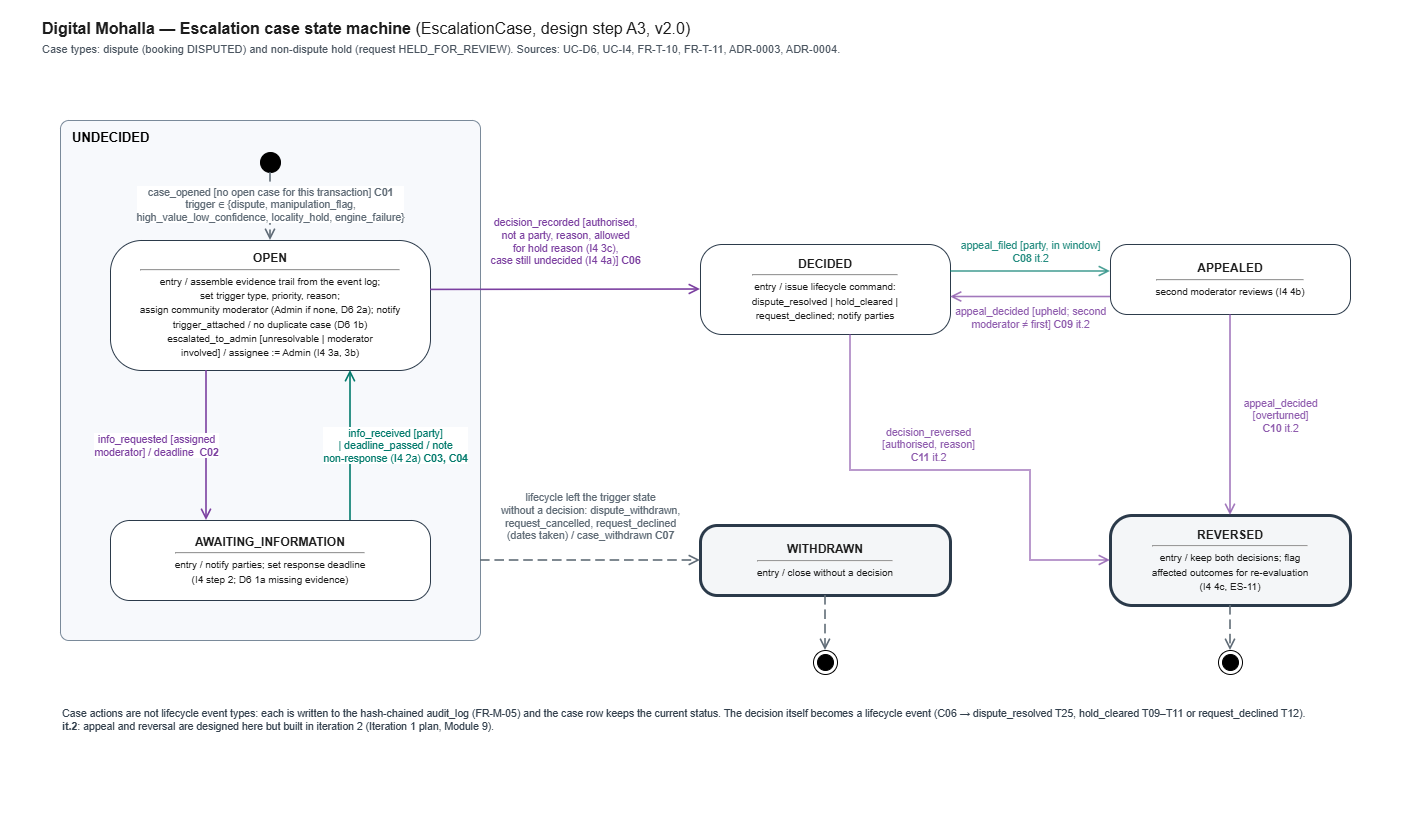

The diagram above was exported from draw.io. Its source (the exported page's mxGraphModel, read from the mxfile embedded in the PNG):
<mxGraphModel dx="1354" dy="816" grid="1" gridSize="10" guides="1" tooltips="1" connect="1" arrows="1" fold="1" page="1" pageScale="1" pageWidth="1420" pageHeight="820" background="#FFFFFF" math="0" shadow="0">
  <root>
    <mxCell id="0" />
    <mxCell id="1" parent="0" />
    <mxCell id="v1" parent="1" style="text;html=1;whiteSpace=wrap;align=left;verticalAlign=top;fontSize=16;fontStyle=0;fontColor=#1d1d1d;spacing=2;overflow=visible;" value="&lt;b&gt;Digital Mohalla &amp;#8212; Escalation case state machine&lt;/b&gt; (EscalationCase, design step A3, v2.0)" vertex="1">
      <mxGeometry height="24" width="1000" x="40" y="12" as="geometry" />
    </mxCell>
    <mxCell id="v2" parent="1" style="text;html=1;whiteSpace=wrap;align=left;verticalAlign=top;fontSize=11;fontStyle=0;fontColor=#4A5560;spacing=2;overflow=visible;" value="Case types: dispute (booking DISPUTED) and non-dispute hold (request HELD_FOR_REVIEW). Sources: UC-D6, UC-I4, FR-T-10, FR-T-11, ADR-0003, ADR-0004." vertex="1">
      <mxGeometry height="20" width="1100" x="40" y="36" as="geometry" />
    </mxCell>
    <mxCell id="UNDECIDED" parent="1" style="rounded=1;arcSize=2;whiteSpace=wrap;html=1;verticalAlign=top;align=left;spacingLeft=10;spacingTop=3;fontStyle=1;fontSize=13;fillColor=#F7F9FC;strokeColor=#7A8A9A;container=1;collapsible=0;recursiveResize=0;" value="UNDECIDED" vertex="1">
      <mxGeometry height="520" width="420" x="60" y="120" as="geometry" />
    </mxCell>
    <mxCell id="c_init" parent="UNDECIDED" style="ellipse;html=1;fillColor=#000000;strokeColor=#000000;" value="" vertex="1">
      <mxGeometry height="20" width="20" x="200" y="32" as="geometry" />
    </mxCell>
    <mxCell id="OPEN" parent="UNDECIDED" style="rounded=1;arcSize=24;whiteSpace=wrap;html=1;fillColor=#FFFFFF;strokeColor=#2B3A4A;fontSize=12;fontColor=#1D1D1D;verticalAlign=middle;" value="&lt;b&gt;OPEN&lt;/b&gt;&lt;hr style='margin:3px 0'&gt;&lt;span style='font-size:10px'&gt;entry / assemble evidence trail from the event log;&lt;br&gt;set trigger type, priority, reason;&lt;br&gt;assign community moderator (Admin if none, D6 2a); notify&lt;br&gt;trigger_attached / no duplicate case (D6 1b)&lt;br&gt;escalated_to_admin [unresolvable | moderator&lt;br&gt;involved] / assignee := Admin (I4 3a, 3b)&lt;/span&gt;" vertex="1">
      <mxGeometry height="130" width="320" x="50" y="120" as="geometry" />
    </mxCell>
    <mxCell id="AWAITING_INFORMATION" parent="UNDECIDED" style="rounded=1;arcSize=24;whiteSpace=wrap;html=1;fillColor=#FFFFFF;strokeColor=#2B3A4A;fontSize=12;fontColor=#1D1D1D;verticalAlign=middle;" value="&lt;b&gt;AWAITING_INFORMATION&lt;/b&gt;&lt;hr style='margin:3px 0'&gt;&lt;span style='font-size:10px'&gt;entry / notify parties; set response deadline&lt;br&gt;(I4 step 2; D6 1a missing evidence)&lt;/span&gt;" vertex="1">
      <mxGeometry height="80" width="320" x="50" y="400" as="geometry" />
    </mxCell>
    <mxCell id="DECIDED" parent="1" style="rounded=1;arcSize=24;whiteSpace=wrap;html=1;fillColor=#FFFFFF;strokeColor=#2B3A4A;fontSize=12;fontColor=#1D1D1D;verticalAlign=middle;" value="&lt;b&gt;DECIDED&lt;/b&gt;&lt;hr style='margin:3px 0'&gt;&lt;span style='font-size:10px'&gt;entry / issue lifecycle command:&lt;br&gt;dispute_resolved | hold_cleared |&lt;br&gt;request_declined; notify parties&lt;/span&gt;" vertex="1">
      <mxGeometry height="90" width="250" x="700" y="244" as="geometry" />
    </mxCell>
    <mxCell id="WITHDRAWN" parent="1" style="rounded=1;arcSize=24;whiteSpace=wrap;html=1;fillColor=#FFFFFF;strokeColor=#2B3A4A;fontSize=12;fontColor=#1D1D1D;verticalAlign=middle;strokeWidth=3;fillColor=#F4F6F8;" value="&lt;b&gt;WITHDRAWN&lt;/b&gt;&lt;hr style='margin:3px 0'&gt;&lt;span style='font-size:10px'&gt;entry / close without a decision&lt;/span&gt;" vertex="1">
      <mxGeometry height="70" width="250" x="700" y="525" as="geometry" />
    </mxCell>
    <mxCell id="APPEALED" parent="1" style="rounded=1;arcSize=24;whiteSpace=wrap;html=1;fillColor=#FFFFFF;strokeColor=#2B3A4A;fontSize=12;fontColor=#1D1D1D;verticalAlign=middle;" value="&lt;b&gt;APPEALED&lt;/b&gt;&lt;hr style='margin:3px 0'&gt;&lt;span style='font-size:10px'&gt;second moderator reviews (I4 4b)&lt;/span&gt;" vertex="1">
      <mxGeometry height="70" width="240" x="1110" y="244" as="geometry" />
    </mxCell>
    <mxCell id="REVERSED" parent="1" style="rounded=1;arcSize=24;whiteSpace=wrap;html=1;fillColor=#FFFFFF;strokeColor=#2B3A4A;fontSize=12;fontColor=#1D1D1D;verticalAlign=middle;strokeWidth=3;fillColor=#F4F6F8;" value="&lt;b&gt;REVERSED&lt;/b&gt;&lt;hr style='margin:3px 0'&gt;&lt;span style='font-size:10px'&gt;entry / keep both decisions; flag&lt;br&gt;affected outcomes for re-evaluation&lt;br&gt;(I4 4c, ES-11)&lt;/span&gt;" vertex="1">
      <mxGeometry height="90" width="240" x="1110" y="515" as="geometry" />
    </mxCell>
    <mxCell id="fin1" parent="1" style="ellipse;html=1;shape=endState;fillColor=#000000;strokeColor=#000000;" value="" vertex="1">
      <mxGeometry height="24" width="24" x="813" y="650" as="geometry" />
    </mxCell>
    <mxCell id="fin2" parent="1" style="ellipse;html=1;shape=endState;fillColor=#000000;strokeColor=#000000;" value="" vertex="1">
      <mxGeometry height="24" width="24" x="1218" y="650" as="geometry" />
    </mxCell>
    <mxCell id="e3" edge="1" parent="1" source="c_init" style="html=1;rounded=0;fontSize=10.5;labelBackgroundColor=#FFFFFF;fontColor=#1d1d1d;endSize=8;strokeColor=#5F6B76;fontColor=#5F6B76;endArrow=open;endFill=0;strokeWidth=1.6;dashed=1;dashPattern=6 3;;exitX=0.5;exitY=1;exitDx=0;exitDy=0;exitPerimeter=0;entryX=0.5;entryY=0;entryDx=0;entryDy=0;entryPerimeter=0" target="OPEN" value="case_opened [no open case for this transaction] &lt;b&gt;C01&lt;/b&gt;&lt;br&gt;trigger &amp;#8712; {dispute, manipulation_flag,&lt;br&gt;high_value_low_confidence, locality_hold, engine_failure}">
      <mxGeometry relative="1" as="geometry">
        <mxPoint y="-2" as="offset" />
      </mxGeometry>
    </mxCell>
    <mxCell id="e4" edge="1" parent="1" source="OPEN" style="html=1;rounded=0;fontSize=10.5;labelBackgroundColor=#FFFFFF;fontColor=#1d1d1d;endSize=8;strokeColor=#7B3FA0;fontColor=#7B3FA0;endArrow=open;endFill=0;strokeWidth=1.6;;exitX=0.3;exitY=1;exitDx=0;exitDy=0;exitPerimeter=0;entryX=0.3;entryY=0;entryDx=0;entryDy=0;entryPerimeter=0" target="AWAITING_INFORMATION" value="info_requested [assigned&lt;br&gt;moderator] / deadline &amp;nbsp;&lt;b&gt;C02&lt;/b&gt;">
      <mxGeometry relative="1" as="geometry">
        <mxPoint x="-50" as="offset" />
      </mxGeometry>
    </mxCell>
    <mxCell id="e5" edge="1" parent="1" source="AWAITING_INFORMATION" style="html=1;rounded=0;fontSize=10.5;labelBackgroundColor=#FFFFFF;fontColor=#1d1d1d;endSize=8;strokeColor=#00796B;fontColor=#00796B;endArrow=open;endFill=0;strokeWidth=1.6;;exitX=0.75;exitY=0;exitDx=0;exitDy=0;exitPerimeter=0;entryX=0.75;entryY=1;entryDx=0;entryDy=0;entryPerimeter=0" target="OPEN" value="info_received [party]&lt;br&gt;| deadline_passed / note&lt;br&gt;non-response (I4 2a) &lt;b&gt;C03, C04&lt;/b&gt;">
      <mxGeometry relative="1" as="geometry">
        <mxPoint x="45" as="offset" />
      </mxGeometry>
    </mxCell>
    <mxCell id="e6" edge="1" parent="1" source="OPEN" style="html=1;rounded=0;fontSize=10.5;labelBackgroundColor=#FFFFFF;fontColor=#1d1d1d;endSize=8;strokeColor=#7B3FA0;fontColor=#7B3FA0;endArrow=open;endFill=0;strokeWidth=1.6;;exitX=1;exitY=0.38;exitDx=0;exitDy=0;exitPerimeter=0;entryX=0;entryY=0.5;entryDx=0;entryDy=0;entryPerimeter=0" target="DECIDED" value="decision_recorded [authorised,&lt;br&gt;not a party, reason, allowed&lt;br&gt;for hold reason (I4 3c),&lt;br&gt;case still undecided (I4 4a)] &lt;b&gt;C06&lt;/b&gt;">
      <mxGeometry relative="1" as="geometry">
        <mxPoint y="-48" as="offset" />
      </mxGeometry>
    </mxCell>
    <mxCell id="e7" edge="1" parent="1" source="UNDECIDED" style="html=1;rounded=0;fontSize=10.5;labelBackgroundColor=#FFFFFF;fontColor=#1d1d1d;endSize=8;strokeColor=#5F6B76;fontColor=#5F6B76;endArrow=open;endFill=0;strokeWidth=1.6;dashed=1;dashPattern=6 3;;exitX=1;exitY=0.8461538461538461;exitDx=0;exitDy=0;exitPerimeter=0;entryX=0;entryY=0.5;entryDx=0;entryDy=0;entryPerimeter=0" target="WITHDRAWN" value="lifecycle left the trigger state&lt;br&gt;without a decision: dispute_withdrawn,&lt;br&gt;request_cancelled, request_declined&lt;br&gt;(dates taken) / case_withdrawn &lt;b&gt;C07&lt;/b&gt;">
      <mxGeometry relative="1" as="geometry">
        <mxPoint y="-44" as="offset" />
      </mxGeometry>
    </mxCell>
    <mxCell id="e8" edge="1" parent="1" source="DECIDED" style="html=1;rounded=0;fontSize=10.5;labelBackgroundColor=#FFFFFF;fontColor=#1d1d1d;endSize=8;strokeColor=#00796B;fontColor=#00796B;endArrow=open;endFill=0;strokeWidth=1.6;opacity=70;textOpacity=85;;exitX=1;exitY=0.3;exitDx=0;exitDy=0;exitPerimeter=0;entryX=0;entryY=0.38571428571428573;entryDx=0;entryDy=0;entryPerimeter=0" target="APPEALED" value="appeal_filed [party, in window]&lt;br&gt;&lt;b&gt;C08&lt;/b&gt; it.2">
      <mxGeometry relative="1" as="geometry">
        <mxPoint y="-20" as="offset" />
      </mxGeometry>
    </mxCell>
    <mxCell id="e9" edge="1" parent="1" source="APPEALED" style="html=1;rounded=0;fontSize=10.5;labelBackgroundColor=#FFFFFF;fontColor=#1d1d1d;endSize=8;strokeColor=#7B3FA0;fontColor=#7B3FA0;endArrow=open;endFill=0;strokeWidth=1.6;opacity=70;textOpacity=85;;exitX=0;exitY=0.75;exitDx=0;exitDy=0;exitPerimeter=0;entryX=1;entryY=0.5833333333333334;entryDx=0;entryDy=0;entryPerimeter=0" target="DECIDED" value="appeal_decided [upheld; second&lt;br&gt;moderator &amp;#8800; first] &lt;b&gt;C09&lt;/b&gt; it.2">
      <mxGeometry relative="1" as="geometry">
        <mxPoint y="20" as="offset" />
      </mxGeometry>
    </mxCell>
    <mxCell id="e10" edge="1" parent="1" source="APPEALED" style="html=1;rounded=0;fontSize=10.5;labelBackgroundColor=#FFFFFF;fontColor=#1d1d1d;endSize=8;strokeColor=#7B3FA0;fontColor=#7B3FA0;endArrow=open;endFill=0;strokeWidth=1.6;opacity=70;textOpacity=85;;exitX=0.5;exitY=1;exitDx=0;exitDy=0;exitPerimeter=0;entryX=0.5;entryY=0;entryDx=0;entryDy=0;entryPerimeter=0" target="REVERSED" value="appeal_decided&lt;br&gt;[overturned]&lt;br&gt;&lt;b&gt;C10&lt;/b&gt; it.2">
      <mxGeometry relative="1" as="geometry">
        <mxPoint x="50" as="offset" />
      </mxGeometry>
    </mxCell>
    <mxCell id="e11" edge="1" parent="1" source="DECIDED" style="html=1;rounded=0;fontSize=10.5;labelBackgroundColor=#FFFFFF;fontColor=#1d1d1d;endSize=8;strokeColor=#7B3FA0;fontColor=#7B3FA0;endArrow=open;endFill=0;strokeWidth=1.6;opacity=70;textOpacity=85;;exitX=0.6;exitY=1;exitDx=0;exitDy=0;exitPerimeter=0;entryX=0;entryY=0.5;entryDx=0;entryDy=0;entryPerimeter=0" target="REVERSED" value="decision_reversed&lt;br&gt;[authorised, reason]&lt;br&gt;&lt;b&gt;C11&lt;/b&gt; it.2">
      <mxGeometry relative="1" x="-0.12" as="geometry">
        <mxPoint y="-26" as="offset" />
        <Array as="points">
          <mxPoint x="850" y="470" />
          <mxPoint x="1030" y="470" />
          <mxPoint x="1030" y="560" />
        </Array>
      </mxGeometry>
    </mxCell>
    <mxCell id="e12" edge="1" parent="1" source="WITHDRAWN" style="html=1;rounded=0;fontSize=10.5;labelBackgroundColor=#FFFFFF;fontColor=#1d1d1d;endSize=8;strokeColor=#5F6B76;fontColor=#5F6B76;endArrow=open;endFill=0;strokeWidth=1.6;dashed=1;dashPattern=6 3;;exitX=0.5;exitY=1;exitDx=0;exitDy=0;exitPerimeter=0;entryX=0.5;entryY=0;entryDx=0;entryDy=0;entryPerimeter=0" target="fin1" value="">
      <mxGeometry relative="1" as="geometry" />
    </mxCell>
    <mxCell id="e13" edge="1" parent="1" source="REVERSED" style="html=1;rounded=0;fontSize=10.5;labelBackgroundColor=#FFFFFF;fontColor=#1d1d1d;endSize=8;strokeColor=#5F6B76;fontColor=#5F6B76;endArrow=open;endFill=0;strokeWidth=1.6;dashed=1;dashPattern=6 3;;exitX=0.5;exitY=1;exitDx=0;exitDy=0;exitPerimeter=0;entryX=0.5;entryY=0;entryDx=0;entryDy=0;entryPerimeter=0" target="fin2" value="">
      <mxGeometry relative="1" as="geometry" />
    </mxCell>
    <mxCell id="v14" parent="1" style="text;html=1;whiteSpace=wrap;align=left;verticalAlign=top;fontSize=10.5;fontStyle=0;fontColor=#33404D;spacing=2;overflow=visible;" value="Case actions are not lifecycle event types: each is written to the hash-chained audit_log (FR-M-05) and the case row keeps the current status. The decision itself becomes a lifecycle event (C06 &amp;#8594; dispute_resolved T25, hold_cleared T09&amp;#8211;T11 or request_declined T12). &lt;b&gt;it.2&lt;/b&gt;: appeal and reversal are designed here but built in iteration 2 (Iteration 1 plan, Module 9)." vertex="1">
      <mxGeometry height="40" width="1260" x="60" y="700" as="geometry" />
    </mxCell>
  </root>
</mxGraphModel>